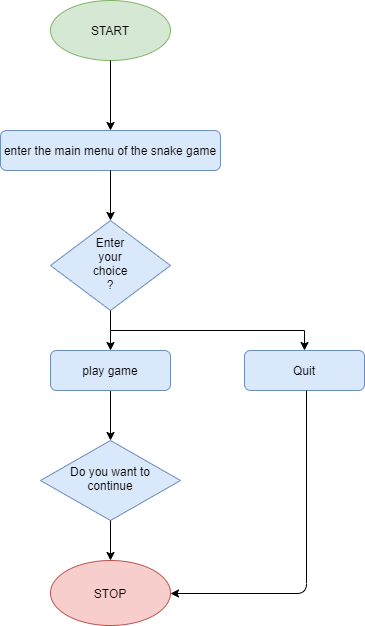

The diagram above was exported from draw.io. Its source (the exported page's mxGraphModel, read from the mxfile embedded in the PNG):
<mxGraphModel dx="1038" dy="1674" grid="1" gridSize="10" guides="1" tooltips="1" connect="1" arrows="1" fold="1" page="1" pageScale="1" pageWidth="827" pageHeight="1169" math="0" shadow="0">
  <root>
    <mxCell id="WIyWlLk6GJQsqaUBKTNV-0" />
    <mxCell id="WIyWlLk6GJQsqaUBKTNV-1" parent="WIyWlLk6GJQsqaUBKTNV-0" />
    <mxCell id="WIyWlLk6GJQsqaUBKTNV-3" value="enter the main menu of the snake game" style="rounded=1;whiteSpace=wrap;html=1;fontSize=12;glass=0;strokeWidth=1;shadow=0;fillColor=#dae8fc;strokeColor=#6c8ebf;" parent="WIyWlLk6GJQsqaUBKTNV-1" vertex="1">
      <mxGeometry x="110" y="80" width="220" height="40" as="geometry" />
    </mxCell>
    <mxCell id="WIyWlLk6GJQsqaUBKTNV-6" value="Enter&lt;br&gt;your&lt;br&gt;choice&lt;br&gt;?" style="rhombus;whiteSpace=wrap;html=1;shadow=0;fontFamily=Helvetica;fontSize=12;align=center;strokeWidth=1;spacing=6;spacingTop=-4;fillColor=#dae8fc;strokeColor=#6c8ebf;" parent="WIyWlLk6GJQsqaUBKTNV-1" vertex="1">
      <mxGeometry x="160" y="170" width="120" height="90" as="geometry" />
    </mxCell>
    <mxCell id="WIyWlLk6GJQsqaUBKTNV-10" value="Do you want to&lt;br&gt;continue" style="rhombus;whiteSpace=wrap;html=1;shadow=0;fontFamily=Helvetica;fontSize=12;align=center;strokeWidth=1;spacing=6;spacingTop=-4;fillColor=#dae8fc;strokeColor=#6c8ebf;" parent="WIyWlLk6GJQsqaUBKTNV-1" vertex="1">
      <mxGeometry x="150" y="390" width="140" height="80" as="geometry" />
    </mxCell>
    <mxCell id="WIyWlLk6GJQsqaUBKTNV-12" value="Quit" style="rounded=1;whiteSpace=wrap;html=1;fontSize=12;glass=0;strokeWidth=1;shadow=0;fillColor=#dae8fc;strokeColor=#6c8ebf;" parent="WIyWlLk6GJQsqaUBKTNV-1" vertex="1">
      <mxGeometry x="354" y="300" width="120" height="40" as="geometry" />
    </mxCell>
    <mxCell id="0-bNlFo_HXjiPMTCqM6k-0" value="START" style="ellipse;whiteSpace=wrap;html=1;rounded=1;shadow=0;strokeWidth=1;glass=0;fillColor=#d5e8d4;strokeColor=#82b366;" vertex="1" parent="WIyWlLk6GJQsqaUBKTNV-1">
      <mxGeometry x="160" y="-50" width="120" height="60" as="geometry" />
    </mxCell>
    <mxCell id="0-bNlFo_HXjiPMTCqM6k-4" value="" style="endArrow=classic;html=1;entryX=0.5;entryY=0;entryDx=0;entryDy=0;" edge="1" parent="WIyWlLk6GJQsqaUBKTNV-1" target="WIyWlLk6GJQsqaUBKTNV-3">
      <mxGeometry width="50" height="50" relative="1" as="geometry">
        <mxPoint x="220" y="10" as="sourcePoint" />
        <mxPoint x="270" y="-40" as="targetPoint" />
      </mxGeometry>
    </mxCell>
    <mxCell id="0-bNlFo_HXjiPMTCqM6k-5" value="" style="endArrow=classic;html=1;" edge="1" parent="WIyWlLk6GJQsqaUBKTNV-1" target="WIyWlLk6GJQsqaUBKTNV-6">
      <mxGeometry width="50" height="50" relative="1" as="geometry">
        <mxPoint x="220" y="120" as="sourcePoint" />
        <mxPoint x="270" y="70" as="targetPoint" />
      </mxGeometry>
    </mxCell>
    <mxCell id="0-bNlFo_HXjiPMTCqM6k-7" value="" style="endArrow=classic;html=1;" edge="1" parent="WIyWlLk6GJQsqaUBKTNV-1" target="WIyWlLk6GJQsqaUBKTNV-10">
      <mxGeometry width="50" height="50" relative="1" as="geometry">
        <mxPoint x="220" y="340" as="sourcePoint" />
        <mxPoint x="270" y="290" as="targetPoint" />
      </mxGeometry>
    </mxCell>
    <mxCell id="0-bNlFo_HXjiPMTCqM6k-8" value="" style="endArrow=none;html=1;" edge="1" parent="WIyWlLk6GJQsqaUBKTNV-1">
      <mxGeometry width="50" height="50" relative="1" as="geometry">
        <mxPoint x="220" y="280" as="sourcePoint" />
        <mxPoint x="220" y="260" as="targetPoint" />
        <Array as="points" />
      </mxGeometry>
    </mxCell>
    <mxCell id="0-bNlFo_HXjiPMTCqM6k-9" value="" style="endArrow=none;html=1;" edge="1" parent="WIyWlLk6GJQsqaUBKTNV-1">
      <mxGeometry width="50" height="50" relative="1" as="geometry">
        <mxPoint x="220" y="280" as="sourcePoint" />
        <mxPoint x="414" y="280" as="targetPoint" />
      </mxGeometry>
    </mxCell>
    <mxCell id="0-bNlFo_HXjiPMTCqM6k-10" value="" style="endArrow=classic;html=1;entryX=0.5;entryY=0;entryDx=0;entryDy=0;" edge="1" parent="WIyWlLk6GJQsqaUBKTNV-1" target="WIyWlLk6GJQsqaUBKTNV-12">
      <mxGeometry width="50" height="50" relative="1" as="geometry">
        <mxPoint x="414" y="280" as="sourcePoint" />
        <mxPoint x="417" y="300" as="targetPoint" />
      </mxGeometry>
    </mxCell>
    <mxCell id="0-bNlFo_HXjiPMTCqM6k-11" value="" style="endArrow=classic;html=1;entryX=0.5;entryY=0;entryDx=0;entryDy=0;" edge="1" parent="WIyWlLk6GJQsqaUBKTNV-1">
      <mxGeometry width="50" height="50" relative="1" as="geometry">
        <mxPoint x="220" y="280" as="sourcePoint" />
        <mxPoint x="220" y="300" as="targetPoint" />
      </mxGeometry>
    </mxCell>
    <mxCell id="0-bNlFo_HXjiPMTCqM6k-12" value="" style="endArrow=classic;html=1;" edge="1" parent="WIyWlLk6GJQsqaUBKTNV-1">
      <mxGeometry width="50" height="50" relative="1" as="geometry">
        <mxPoint x="416" y="340" as="sourcePoint" />
        <mxPoint x="280" y="543" as="targetPoint" />
        <Array as="points">
          <mxPoint x="416" y="543" />
        </Array>
      </mxGeometry>
    </mxCell>
    <mxCell id="0-bNlFo_HXjiPMTCqM6k-13" value="" style="endArrow=classic;html=1;entryX=0.5;entryY=0;entryDx=0;entryDy=0;" edge="1" parent="WIyWlLk6GJQsqaUBKTNV-1">
      <mxGeometry width="50" height="50" relative="1" as="geometry">
        <mxPoint x="220" y="470" as="sourcePoint" />
        <mxPoint x="220" y="510" as="targetPoint" />
      </mxGeometry>
    </mxCell>
    <mxCell id="0-bNlFo_HXjiPMTCqM6k-14" value="STOP" style="ellipse;whiteSpace=wrap;html=1;fillColor=#f8cecc;strokeColor=#b85450;" vertex="1" parent="WIyWlLk6GJQsqaUBKTNV-1">
      <mxGeometry x="160" y="510" width="120" height="65" as="geometry" />
    </mxCell>
    <mxCell id="0-bNlFo_HXjiPMTCqM6k-15" value="play game" style="rounded=1;whiteSpace=wrap;html=1;fillColor=#dae8fc;strokeColor=#6c8ebf;" vertex="1" parent="WIyWlLk6GJQsqaUBKTNV-1">
      <mxGeometry x="160" y="300" width="120" height="40" as="geometry" />
    </mxCell>
  </root>
</mxGraphModel>